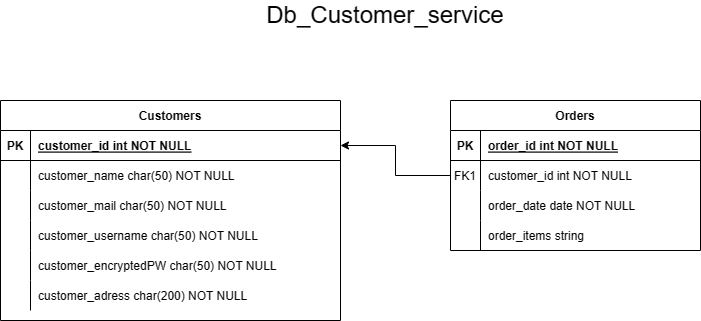

The diagram above was exported from draw.io. Its source (the exported page's mxGraphModel, read from the mxfile embedded in the PNG):
<mxGraphModel dx="956" dy="573" grid="1" gridSize="10" guides="1" tooltips="1" connect="1" arrows="1" fold="1" page="1" pageScale="1" pageWidth="850" pageHeight="1100" math="0" shadow="0" extFonts="Permanent Marker^https://fonts.googleapis.com/css?family=Permanent+Marker">
  <root>
    <mxCell id="0" />
    <mxCell id="1" parent="0" />
    <mxCell id="C-vyLk0tnHw3VtMMgP7b-2" value="Orders" style="shape=table;startSize=30;container=1;collapsible=1;childLayout=tableLayout;fixedRows=1;rowLines=0;fontStyle=1;align=center;resizeLast=1;" parent="1" vertex="1">
      <mxGeometry x="490" y="120" width="250" height="150" as="geometry" />
    </mxCell>
    <mxCell id="C-vyLk0tnHw3VtMMgP7b-3" value="" style="shape=partialRectangle;collapsible=0;dropTarget=0;pointerEvents=0;fillColor=none;points=[[0,0.5],[1,0.5]];portConstraint=eastwest;top=0;left=0;right=0;bottom=1;" parent="C-vyLk0tnHw3VtMMgP7b-2" vertex="1">
      <mxGeometry y="30" width="250" height="30" as="geometry" />
    </mxCell>
    <mxCell id="C-vyLk0tnHw3VtMMgP7b-4" value="PK" style="shape=partialRectangle;overflow=hidden;connectable=0;fillColor=none;top=0;left=0;bottom=0;right=0;fontStyle=1;" parent="C-vyLk0tnHw3VtMMgP7b-3" vertex="1">
      <mxGeometry width="30" height="30" as="geometry">
        <mxRectangle width="30" height="30" as="alternateBounds" />
      </mxGeometry>
    </mxCell>
    <mxCell id="C-vyLk0tnHw3VtMMgP7b-5" value="order_id int NOT NULL " style="shape=partialRectangle;overflow=hidden;connectable=0;fillColor=none;top=0;left=0;bottom=0;right=0;align=left;spacingLeft=6;fontStyle=5;" parent="C-vyLk0tnHw3VtMMgP7b-3" vertex="1">
      <mxGeometry x="30" width="220" height="30" as="geometry">
        <mxRectangle width="220" height="30" as="alternateBounds" />
      </mxGeometry>
    </mxCell>
    <mxCell id="C-vyLk0tnHw3VtMMgP7b-6" value="" style="shape=partialRectangle;collapsible=0;dropTarget=0;pointerEvents=0;fillColor=none;points=[[0,0.5],[1,0.5]];portConstraint=eastwest;top=0;left=0;right=0;bottom=0;" parent="C-vyLk0tnHw3VtMMgP7b-2" vertex="1">
      <mxGeometry y="60" width="250" height="30" as="geometry" />
    </mxCell>
    <mxCell id="C-vyLk0tnHw3VtMMgP7b-7" value="FK1" style="shape=partialRectangle;overflow=hidden;connectable=0;fillColor=none;top=0;left=0;bottom=0;right=0;" parent="C-vyLk0tnHw3VtMMgP7b-6" vertex="1">
      <mxGeometry width="30" height="30" as="geometry">
        <mxRectangle width="30" height="30" as="alternateBounds" />
      </mxGeometry>
    </mxCell>
    <mxCell id="C-vyLk0tnHw3VtMMgP7b-8" value="customer_id int NOT NULL" style="shape=partialRectangle;overflow=hidden;connectable=0;fillColor=none;top=0;left=0;bottom=0;right=0;align=left;spacingLeft=6;" parent="C-vyLk0tnHw3VtMMgP7b-6" vertex="1">
      <mxGeometry x="30" width="220" height="30" as="geometry">
        <mxRectangle width="220" height="30" as="alternateBounds" />
      </mxGeometry>
    </mxCell>
    <mxCell id="C-vyLk0tnHw3VtMMgP7b-9" value="" style="shape=partialRectangle;collapsible=0;dropTarget=0;pointerEvents=0;fillColor=none;points=[[0,0.5],[1,0.5]];portConstraint=eastwest;top=0;left=0;right=0;bottom=0;" parent="C-vyLk0tnHw3VtMMgP7b-2" vertex="1">
      <mxGeometry y="90" width="250" height="30" as="geometry" />
    </mxCell>
    <mxCell id="C-vyLk0tnHw3VtMMgP7b-10" value="" style="shape=partialRectangle;overflow=hidden;connectable=0;fillColor=none;top=0;left=0;bottom=0;right=0;" parent="C-vyLk0tnHw3VtMMgP7b-9" vertex="1">
      <mxGeometry width="30" height="30" as="geometry">
        <mxRectangle width="30" height="30" as="alternateBounds" />
      </mxGeometry>
    </mxCell>
    <mxCell id="C-vyLk0tnHw3VtMMgP7b-11" value="order_date date NOT NULL" style="shape=partialRectangle;overflow=hidden;connectable=0;fillColor=none;top=0;left=0;bottom=0;right=0;align=left;spacingLeft=6;" parent="C-vyLk0tnHw3VtMMgP7b-9" vertex="1">
      <mxGeometry x="30" width="220" height="30" as="geometry">
        <mxRectangle width="220" height="30" as="alternateBounds" />
      </mxGeometry>
    </mxCell>
    <mxCell id="tfkmJXLXHsz5tKZMfPG5-81" value="" style="shape=partialRectangle;collapsible=0;dropTarget=0;pointerEvents=0;fillColor=none;points=[[0,0.5],[1,0.5]];portConstraint=eastwest;top=0;left=0;right=0;bottom=0;" vertex="1" parent="C-vyLk0tnHw3VtMMgP7b-2">
      <mxGeometry y="120" width="250" height="30" as="geometry" />
    </mxCell>
    <mxCell id="tfkmJXLXHsz5tKZMfPG5-82" value="" style="shape=partialRectangle;overflow=hidden;connectable=0;fillColor=none;top=0;left=0;bottom=0;right=0;" vertex="1" parent="tfkmJXLXHsz5tKZMfPG5-81">
      <mxGeometry width="30" height="30" as="geometry">
        <mxRectangle width="30" height="30" as="alternateBounds" />
      </mxGeometry>
    </mxCell>
    <mxCell id="tfkmJXLXHsz5tKZMfPG5-83" value="order_items string " style="shape=partialRectangle;overflow=hidden;connectable=0;fillColor=none;top=0;left=0;bottom=0;right=0;align=left;spacingLeft=6;" vertex="1" parent="tfkmJXLXHsz5tKZMfPG5-81">
      <mxGeometry x="30" width="220" height="30" as="geometry">
        <mxRectangle width="220" height="30" as="alternateBounds" />
      </mxGeometry>
    </mxCell>
    <mxCell id="C-vyLk0tnHw3VtMMgP7b-23" value="Customers" style="shape=table;startSize=30;container=1;collapsible=1;childLayout=tableLayout;fixedRows=1;rowLines=0;fontStyle=1;align=center;resizeLast=1;" parent="1" vertex="1">
      <mxGeometry x="40" y="120" width="340" height="220" as="geometry">
        <mxRectangle x="120" y="120" width="100" height="30" as="alternateBounds" />
      </mxGeometry>
    </mxCell>
    <mxCell id="C-vyLk0tnHw3VtMMgP7b-24" value="" style="shape=partialRectangle;collapsible=0;dropTarget=0;pointerEvents=0;fillColor=none;points=[[0,0.5],[1,0.5]];portConstraint=eastwest;top=0;left=0;right=0;bottom=1;" parent="C-vyLk0tnHw3VtMMgP7b-23" vertex="1">
      <mxGeometry y="30" width="340" height="30" as="geometry" />
    </mxCell>
    <mxCell id="C-vyLk0tnHw3VtMMgP7b-25" value="PK" style="shape=partialRectangle;overflow=hidden;connectable=0;fillColor=none;top=0;left=0;bottom=0;right=0;fontStyle=1;" parent="C-vyLk0tnHw3VtMMgP7b-24" vertex="1">
      <mxGeometry width="30" height="30" as="geometry">
        <mxRectangle width="30" height="30" as="alternateBounds" />
      </mxGeometry>
    </mxCell>
    <mxCell id="C-vyLk0tnHw3VtMMgP7b-26" value="customer_id int NOT NULL " style="shape=partialRectangle;overflow=hidden;connectable=0;fillColor=none;top=0;left=0;bottom=0;right=0;align=left;spacingLeft=6;fontStyle=5;" parent="C-vyLk0tnHw3VtMMgP7b-24" vertex="1">
      <mxGeometry x="30" width="310" height="30" as="geometry">
        <mxRectangle width="310" height="30" as="alternateBounds" />
      </mxGeometry>
    </mxCell>
    <mxCell id="C-vyLk0tnHw3VtMMgP7b-27" value="" style="shape=partialRectangle;collapsible=0;dropTarget=0;pointerEvents=0;fillColor=none;points=[[0,0.5],[1,0.5]];portConstraint=eastwest;top=0;left=0;right=0;bottom=0;" parent="C-vyLk0tnHw3VtMMgP7b-23" vertex="1">
      <mxGeometry y="60" width="340" height="30" as="geometry" />
    </mxCell>
    <mxCell id="C-vyLk0tnHw3VtMMgP7b-28" value="" style="shape=partialRectangle;overflow=hidden;connectable=0;fillColor=none;top=0;left=0;bottom=0;right=0;" parent="C-vyLk0tnHw3VtMMgP7b-27" vertex="1">
      <mxGeometry width="30" height="30" as="geometry">
        <mxRectangle width="30" height="30" as="alternateBounds" />
      </mxGeometry>
    </mxCell>
    <mxCell id="C-vyLk0tnHw3VtMMgP7b-29" value="customer_name char(50) NOT NULL" style="shape=partialRectangle;overflow=hidden;connectable=0;fillColor=none;top=0;left=0;bottom=0;right=0;align=left;spacingLeft=6;" parent="C-vyLk0tnHw3VtMMgP7b-27" vertex="1">
      <mxGeometry x="30" width="310" height="30" as="geometry">
        <mxRectangle width="310" height="30" as="alternateBounds" />
      </mxGeometry>
    </mxCell>
    <mxCell id="tfkmJXLXHsz5tKZMfPG5-10" value="" style="shape=partialRectangle;collapsible=0;dropTarget=0;pointerEvents=0;fillColor=none;points=[[0,0.5],[1,0.5]];portConstraint=eastwest;top=0;left=0;right=0;bottom=0;" vertex="1" parent="C-vyLk0tnHw3VtMMgP7b-23">
      <mxGeometry y="90" width="340" height="30" as="geometry" />
    </mxCell>
    <mxCell id="tfkmJXLXHsz5tKZMfPG5-11" value="" style="shape=partialRectangle;overflow=hidden;connectable=0;fillColor=none;top=0;left=0;bottom=0;right=0;" vertex="1" parent="tfkmJXLXHsz5tKZMfPG5-10">
      <mxGeometry width="30" height="30" as="geometry">
        <mxRectangle width="30" height="30" as="alternateBounds" />
      </mxGeometry>
    </mxCell>
    <mxCell id="tfkmJXLXHsz5tKZMfPG5-12" value="customer_mail char(50) NOT NULL" style="shape=partialRectangle;overflow=hidden;connectable=0;fillColor=none;top=0;left=0;bottom=0;right=0;align=left;spacingLeft=6;" vertex="1" parent="tfkmJXLXHsz5tKZMfPG5-10">
      <mxGeometry x="30" width="310" height="30" as="geometry">
        <mxRectangle width="310" height="30" as="alternateBounds" />
      </mxGeometry>
    </mxCell>
    <mxCell id="tfkmJXLXHsz5tKZMfPG5-13" value="" style="shape=partialRectangle;collapsible=0;dropTarget=0;pointerEvents=0;fillColor=none;points=[[0,0.5],[1,0.5]];portConstraint=eastwest;top=0;left=0;right=0;bottom=0;" vertex="1" parent="C-vyLk0tnHw3VtMMgP7b-23">
      <mxGeometry y="120" width="340" height="30" as="geometry" />
    </mxCell>
    <mxCell id="tfkmJXLXHsz5tKZMfPG5-14" value="" style="shape=partialRectangle;overflow=hidden;connectable=0;fillColor=none;top=0;left=0;bottom=0;right=0;" vertex="1" parent="tfkmJXLXHsz5tKZMfPG5-13">
      <mxGeometry width="30" height="30" as="geometry">
        <mxRectangle width="30" height="30" as="alternateBounds" />
      </mxGeometry>
    </mxCell>
    <mxCell id="tfkmJXLXHsz5tKZMfPG5-15" value="customer_username char(50) NOT NULL" style="shape=partialRectangle;overflow=hidden;connectable=0;fillColor=none;top=0;left=0;bottom=0;right=0;align=left;spacingLeft=6;" vertex="1" parent="tfkmJXLXHsz5tKZMfPG5-13">
      <mxGeometry x="30" width="310" height="30" as="geometry">
        <mxRectangle width="310" height="30" as="alternateBounds" />
      </mxGeometry>
    </mxCell>
    <mxCell id="tfkmJXLXHsz5tKZMfPG5-68" value="" style="shape=partialRectangle;collapsible=0;dropTarget=0;pointerEvents=0;fillColor=none;points=[[0,0.5],[1,0.5]];portConstraint=eastwest;top=0;left=0;right=0;bottom=0;" vertex="1" parent="C-vyLk0tnHw3VtMMgP7b-23">
      <mxGeometry y="150" width="340" height="30" as="geometry" />
    </mxCell>
    <mxCell id="tfkmJXLXHsz5tKZMfPG5-69" value="" style="shape=partialRectangle;overflow=hidden;connectable=0;fillColor=none;top=0;left=0;bottom=0;right=0;" vertex="1" parent="tfkmJXLXHsz5tKZMfPG5-68">
      <mxGeometry width="30" height="30" as="geometry">
        <mxRectangle width="30" height="30" as="alternateBounds" />
      </mxGeometry>
    </mxCell>
    <mxCell id="tfkmJXLXHsz5tKZMfPG5-70" value="customer_encryptedPW char(50) NOT NULL" style="shape=partialRectangle;overflow=hidden;connectable=0;fillColor=none;top=0;left=0;bottom=0;right=0;align=left;spacingLeft=6;" vertex="1" parent="tfkmJXLXHsz5tKZMfPG5-68">
      <mxGeometry x="30" width="310" height="30" as="geometry">
        <mxRectangle width="310" height="30" as="alternateBounds" />
      </mxGeometry>
    </mxCell>
    <mxCell id="tfkmJXLXHsz5tKZMfPG5-85" value="" style="shape=partialRectangle;collapsible=0;dropTarget=0;pointerEvents=0;fillColor=none;points=[[0,0.5],[1,0.5]];portConstraint=eastwest;top=0;left=0;right=0;bottom=0;" vertex="1" parent="C-vyLk0tnHw3VtMMgP7b-23">
      <mxGeometry y="180" width="340" height="30" as="geometry" />
    </mxCell>
    <mxCell id="tfkmJXLXHsz5tKZMfPG5-86" value="" style="shape=partialRectangle;overflow=hidden;connectable=0;fillColor=none;top=0;left=0;bottom=0;right=0;" vertex="1" parent="tfkmJXLXHsz5tKZMfPG5-85">
      <mxGeometry width="30" height="30" as="geometry">
        <mxRectangle width="30" height="30" as="alternateBounds" />
      </mxGeometry>
    </mxCell>
    <mxCell id="tfkmJXLXHsz5tKZMfPG5-87" value="customer_adress char(200) NOT NULL" style="shape=partialRectangle;overflow=hidden;connectable=0;fillColor=none;top=0;left=0;bottom=0;right=0;align=left;spacingLeft=6;" vertex="1" parent="tfkmJXLXHsz5tKZMfPG5-85">
      <mxGeometry x="30" width="310" height="30" as="geometry">
        <mxRectangle width="310" height="30" as="alternateBounds" />
      </mxGeometry>
    </mxCell>
    <mxCell id="tfkmJXLXHsz5tKZMfPG5-84" style="edgeStyle=orthogonalEdgeStyle;rounded=0;orthogonalLoop=1;jettySize=auto;html=1;entryX=1;entryY=0.5;entryDx=0;entryDy=0;" edge="1" parent="1" source="C-vyLk0tnHw3VtMMgP7b-6" target="C-vyLk0tnHw3VtMMgP7b-24">
      <mxGeometry relative="1" as="geometry" />
    </mxCell>
    <mxCell id="tfkmJXLXHsz5tKZMfPG5-88" value="&lt;font style=&quot;font-size: 24px;&quot;&gt;Db_Customer_service&lt;/font&gt;" style="text;html=1;strokeColor=none;fillColor=none;align=center;verticalAlign=middle;whiteSpace=wrap;rounded=0;" vertex="1" parent="1">
      <mxGeometry x="235" y="20" width="380" height="30" as="geometry" />
    </mxCell>
  </root>
</mxGraphModel>